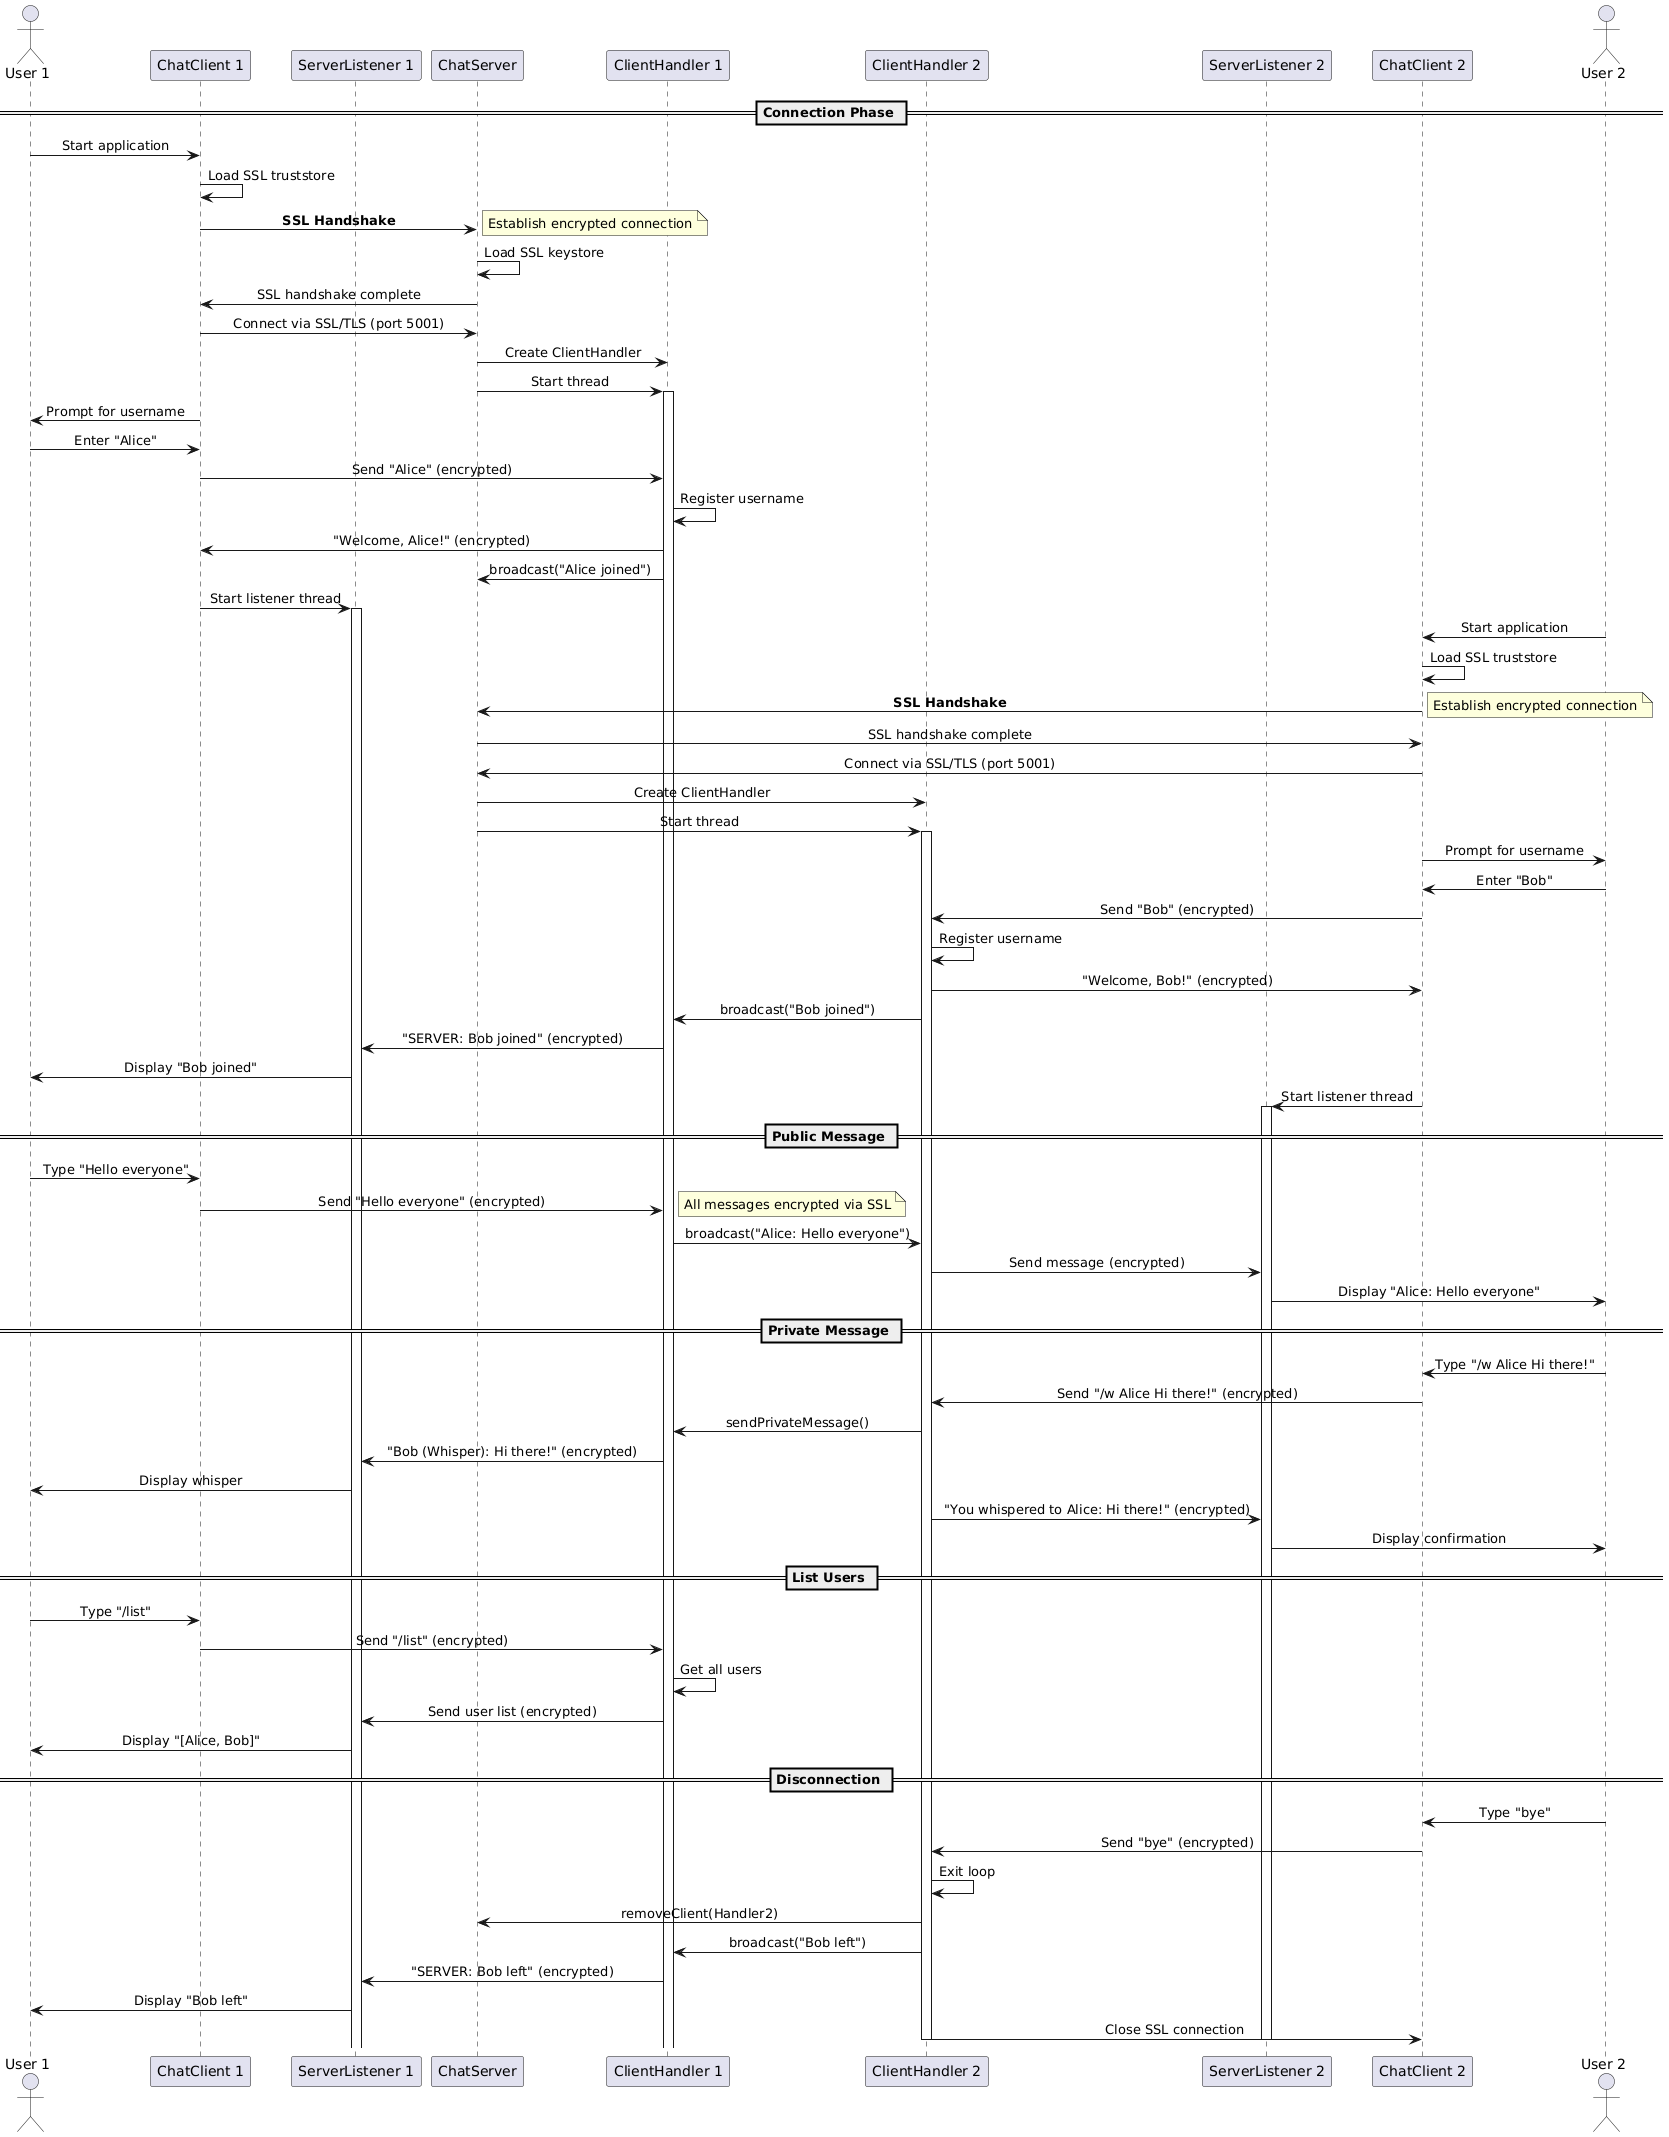

The diagram above was rendered by PlantUML. Its source (embedded in the PNG):
@startuml ChatSystem Sequence Diagram

skinparam sequenceMessageAlign center
skinparam backgroundColor #FFFFFF
skinparam shadowing false
skinparam linetype ortho

actor "User 1" as User1
participant "ChatClient 1" as Client1
participant "ServerListener 1" as Listener1
participant ChatServer
participant "ClientHandler 1" as Handler1
participant "ClientHandler 2" as Handler2
participant "ServerListener 2" as Listener2
participant "ChatClient 2" as Client2
actor "User 2" as User2

== Connection Phase ==
User1 -> Client1: Start application
Client1 -> Client1: Load SSL truststore
Client1 -> ChatServer: **SSL Handshake**
note right: Establish encrypted connection
ChatServer -> ChatServer: Load SSL keystore
ChatServer -> Client1: SSL handshake complete
Client1 -> ChatServer: Connect via SSL/TLS (port 5001)
ChatServer -> Handler1: Create ClientHandler
ChatServer -> Handler1: Start thread
activate Handler1

Client1 -> User1: Prompt for username
User1 -> Client1: Enter "Alice"
Client1 -> Handler1: Send "Alice" (encrypted)
Handler1 -> Handler1: Register username
Handler1 -> Client1: "Welcome, Alice!" (encrypted)
Handler1 -> ChatServer: broadcast("Alice joined")

Client1 -> Listener1: Start listener thread
activate Listener1

User2 -> Client2: Start application
Client2 -> Client2: Load SSL truststore
Client2 -> ChatServer: **SSL Handshake**
note right: Establish encrypted connection
ChatServer -> Client2: SSL handshake complete
Client2 -> ChatServer: Connect via SSL/TLS (port 5001)
ChatServer -> Handler2: Create ClientHandler
ChatServer -> Handler2: Start thread
activate Handler2

Client2 -> User2: Prompt for username
User2 -> Client2: Enter "Bob"
Client2 -> Handler2: Send "Bob" (encrypted)
Handler2 -> Handler2: Register username
Handler2 -> Client2: "Welcome, Bob!" (encrypted)
Handler2 -> Handler1: broadcast("Bob joined")
Handler1 -> Listener1: "SERVER: Bob joined" (encrypted)
Listener1 -> User1: Display "Bob joined"

Client2 -> Listener2: Start listener thread
activate Listener2

== Public Message ==
User1 -> Client1: Type "Hello everyone"
Client1 -> Handler1: Send "Hello everyone" (encrypted)
note right: All messages encrypted via SSL
Handler1 -> Handler2: broadcast("Alice: Hello everyone")
Handler2 -> Listener2: Send message (encrypted)
Listener2 -> User2: Display "Alice: Hello everyone"

== Private Message ==
User2 -> Client2: Type "/w Alice Hi there!"
Client2 -> Handler2: Send "/w Alice Hi there!" (encrypted)
Handler2 -> Handler1: sendPrivateMessage()
Handler1 -> Listener1: "Bob (Whisper): Hi there!" (encrypted)
Listener1 -> User1: Display whisper
Handler2 -> Listener2: "You whispered to Alice: Hi there!" (encrypted)
Listener2 -> User2: Display confirmation

== List Users ==
User1 -> Client1: Type "/list"
Client1 -> Handler1: Send "/list" (encrypted)
Handler1 -> Handler1: Get all users
Handler1 -> Listener1: Send user list (encrypted)
Listener1 -> User1: Display "[Alice, Bob]"

== Disconnection ==
User2 -> Client2: Type "bye"
Client2 -> Handler2: Send "bye" (encrypted)
Handler2 -> Handler2: Exit loop
Handler2 -> ChatServer: removeClient(Handler2)
Handler2 -> Handler1: broadcast("Bob left")
Handler1 -> Listener1: "SERVER: Bob left" (encrypted)
Listener1 -> User1: Display "Bob left"
Handler2 -> Client2: Close SSL connection
deactivate Handler2
deactivate Listener2

@enduml